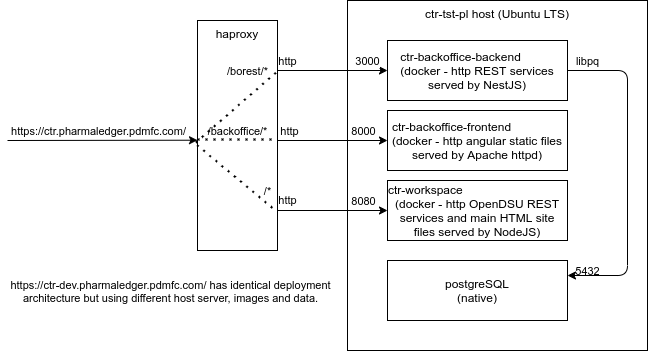

The diagram above was exported from draw.io. Its source (the exported page's mxGraphModel, read from the mxfile embedded in the PNG):
<mxGraphModel dx="862" dy="531" grid="1" gridSize="10" guides="1" tooltips="1" connect="1" arrows="1" fold="1" page="1" pageScale="1" pageWidth="827" pageHeight="1169" math="0" shadow="0">
  <root>
    <mxCell id="0" />
    <mxCell id="1" parent="0" />
    <mxCell id="HXzSJLemfUGUgir5mVIP-40" value="ctr-tst-pl host (Ubuntu LTS)" style="rounded=0;whiteSpace=wrap;html=1;verticalAlign=top;" parent="1" vertex="1">
      <mxGeometry x="390" y="30" width="300" height="350" as="geometry" />
    </mxCell>
    <mxCell id="HXzSJLemfUGUgir5mVIP-1" value="&lt;div style=&quot;text-align: left&quot;&gt;ctr-backoffice-backend&lt;br&gt;&lt;/div&gt;&lt;div&gt;(docker - http REST services&lt;br&gt;served by NestJS)&lt;/div&gt;" style="rounded=0;whiteSpace=wrap;html=1;" parent="1" vertex="1">
      <mxGeometry x="430" y="70" width="180" height="60" as="geometry" />
    </mxCell>
    <mxCell id="HXzSJLemfUGUgir5mVIP-2" value="&lt;div style=&quot;text-align: left&quot;&gt;ctr-backoffice-frontend&lt;br&gt;&lt;/div&gt;&lt;div&gt;(docker - http angular static files&lt;br&gt;served by Apache httpd)&lt;/div&gt;" style="rounded=0;whiteSpace=wrap;html=1;" parent="1" vertex="1">
      <mxGeometry x="430" y="140" width="180" height="60" as="geometry" />
    </mxCell>
    <mxCell id="HXzSJLemfUGUgir5mVIP-3" value="haproxy" style="rounded=0;whiteSpace=wrap;html=1;verticalAlign=top;" parent="1" vertex="1">
      <mxGeometry x="240" y="50" width="80" height="230" as="geometry" />
    </mxCell>
    <mxCell id="HXzSJLemfUGUgir5mVIP-4" value="postgreSQL&lt;br&gt;(native)" style="rounded=0;whiteSpace=wrap;html=1;" parent="1" vertex="1">
      <mxGeometry x="430" y="290" width="180" height="60" as="geometry" />
    </mxCell>
    <mxCell id="HXzSJLemfUGUgir5mVIP-5" value="&lt;div style=&quot;text-align: left&quot;&gt;ctr-workspace&lt;br&gt;&lt;/div&gt;&lt;div&gt;(docker - http OpenDSU REST services and main HTML site files served by NodeJS)&lt;/div&gt;" style="rounded=0;whiteSpace=wrap;html=1;" parent="1" vertex="1">
      <mxGeometry x="430" y="210" width="180" height="60" as="geometry" />
    </mxCell>
    <mxCell id="HXzSJLemfUGUgir5mVIP-7" value="" style="endArrow=classic;html=1;entryX=0;entryY=0.25;entryDx=0;entryDy=0;" parent="1" edge="1">
      <mxGeometry width="50" height="50" relative="1" as="geometry">
        <mxPoint x="50" y="170" as="sourcePoint" />
        <mxPoint x="240" y="169.71" as="targetPoint" />
      </mxGeometry>
    </mxCell>
    <mxCell id="HXzSJLemfUGUgir5mVIP-8" value="https://ctr.pharmaledger.pdmfc.com/" style="edgeLabel;html=1;align=center;verticalAlign=middle;resizable=0;points=[];" parent="HXzSJLemfUGUgir5mVIP-7" vertex="1" connectable="0">
      <mxGeometry x="-0.4571" y="3" relative="1" as="geometry">
        <mxPoint x="38.58" y="-6.710000000000001" as="offset" />
      </mxGeometry>
    </mxCell>
    <mxCell id="HXzSJLemfUGUgir5mVIP-25" value="https://ctr-dev.pharmaledger.pdmfc.com/ has identical deployment&lt;br&gt;architecture but using different host server, images and data." style="edgeLabel;html=1;align=center;verticalAlign=middle;resizable=0;points=[];" parent="HXzSJLemfUGUgir5mVIP-7" vertex="1" connectable="0">
      <mxGeometry x="-0.4571" y="3" relative="1" as="geometry">
        <mxPoint x="110.86" y="153.29" as="offset" />
      </mxGeometry>
    </mxCell>
    <mxCell id="HXzSJLemfUGUgir5mVIP-12" value="" style="endArrow=classic;html=1;entryX=0;entryY=0.5;entryDx=0;entryDy=0;" parent="1" target="HXzSJLemfUGUgir5mVIP-1" edge="1">
      <mxGeometry width="50" height="50" relative="1" as="geometry">
        <mxPoint x="320" y="100" as="sourcePoint" />
        <mxPoint x="440" y="250" as="targetPoint" />
      </mxGeometry>
    </mxCell>
    <mxCell id="HXzSJLemfUGUgir5mVIP-38" value="http" style="edgeLabel;html=1;align=center;verticalAlign=middle;resizable=0;points=[];" parent="HXzSJLemfUGUgir5mVIP-12" vertex="1" connectable="0">
      <mxGeometry x="-0.8312" y="2" relative="1" as="geometry">
        <mxPoint y="-8" as="offset" />
      </mxGeometry>
    </mxCell>
    <mxCell id="HXzSJLemfUGUgir5mVIP-13" value="" style="endArrow=classic;html=1;entryX=0;entryY=0.5;entryDx=0;entryDy=0;" parent="1" target="HXzSJLemfUGUgir5mVIP-2" edge="1">
      <mxGeometry width="50" height="50" relative="1" as="geometry">
        <mxPoint x="320" y="170" as="sourcePoint" />
        <mxPoint x="410" y="110" as="targetPoint" />
      </mxGeometry>
    </mxCell>
    <mxCell id="HXzSJLemfUGUgir5mVIP-37" value="http" style="edgeLabel;html=1;align=center;verticalAlign=middle;resizable=0;points=[];" parent="HXzSJLemfUGUgir5mVIP-13" vertex="1" connectable="0">
      <mxGeometry x="-0.8" y="-2" relative="1" as="geometry">
        <mxPoint y="-12" as="offset" />
      </mxGeometry>
    </mxCell>
    <mxCell id="HXzSJLemfUGUgir5mVIP-14" value="http" style="endArrow=classic;html=1;entryX=0;entryY=0.5;entryDx=0;entryDy=0;" parent="1" target="HXzSJLemfUGUgir5mVIP-5" edge="1">
      <mxGeometry x="-0.8182" y="10" width="50" height="50" relative="1" as="geometry">
        <mxPoint x="320" y="240" as="sourcePoint" />
        <mxPoint x="410" y="180" as="targetPoint" />
        <mxPoint as="offset" />
      </mxGeometry>
    </mxCell>
    <mxCell id="HXzSJLemfUGUgir5mVIP-16" value="/*" style="edgeLabel;html=1;align=center;verticalAlign=middle;resizable=0;points=[];" parent="HXzSJLemfUGUgir5mVIP-14" vertex="1" connectable="0">
      <mxGeometry x="-0.3964" y="2" relative="1" as="geometry">
        <mxPoint x="-43.14" y="-18" as="offset" />
      </mxGeometry>
    </mxCell>
    <mxCell id="HXzSJLemfUGUgir5mVIP-17" value="8080" style="edgeLabel;html=1;align=center;verticalAlign=middle;resizable=0;points=[];" parent="HXzSJLemfUGUgir5mVIP-14" vertex="1" connectable="0">
      <mxGeometry x="0.7321" y="-1" relative="1" as="geometry">
        <mxPoint x="-9.14" y="-11" as="offset" />
      </mxGeometry>
    </mxCell>
    <mxCell id="HXzSJLemfUGUgir5mVIP-18" value="8000" style="edgeLabel;html=1;align=center;verticalAlign=middle;resizable=0;points=[];" parent="HXzSJLemfUGUgir5mVIP-14" vertex="1" connectable="0">
      <mxGeometry x="0.7321" y="-1" relative="1" as="geometry">
        <mxPoint x="-9.14" y="-81" as="offset" />
      </mxGeometry>
    </mxCell>
    <mxCell id="HXzSJLemfUGUgir5mVIP-19" value="/backoffice/*" style="edgeLabel;html=1;align=center;verticalAlign=middle;resizable=0;points=[];" parent="HXzSJLemfUGUgir5mVIP-14" vertex="1" connectable="0">
      <mxGeometry x="-0.3964" y="2" relative="1" as="geometry">
        <mxPoint x="-73.14" y="-78" as="offset" />
      </mxGeometry>
    </mxCell>
    <mxCell id="HXzSJLemfUGUgir5mVIP-20" value="/borest/*" style="edgeLabel;html=1;align=center;verticalAlign=middle;resizable=0;points=[];" parent="HXzSJLemfUGUgir5mVIP-14" vertex="1" connectable="0">
      <mxGeometry x="-0.3964" y="2" relative="1" as="geometry">
        <mxPoint x="-63.14" y="-138" as="offset" />
      </mxGeometry>
    </mxCell>
    <mxCell id="HXzSJLemfUGUgir5mVIP-24" value="5432" style="edgeLabel;html=1;align=center;verticalAlign=middle;resizable=0;points=[];" parent="HXzSJLemfUGUgir5mVIP-14" vertex="1" connectable="0">
      <mxGeometry x="0.7321" y="-1" relative="1" as="geometry">
        <mxPoint x="214.57" y="59" as="offset" />
      </mxGeometry>
    </mxCell>
    <mxCell id="HXzSJLemfUGUgir5mVIP-27" value="3000" style="edgeLabel;html=1;align=center;verticalAlign=middle;resizable=0;points=[];" parent="HXzSJLemfUGUgir5mVIP-14" vertex="1" connectable="0">
      <mxGeometry x="0.7321" y="-1" relative="1" as="geometry">
        <mxPoint x="-5.430000000000001" y="-151" as="offset" />
      </mxGeometry>
    </mxCell>
    <mxCell id="HXzSJLemfUGUgir5mVIP-21" value="" style="endArrow=none;dashed=1;html=1;dashPattern=1 3;strokeWidth=2;exitX=-0.02;exitY=0.53;exitDx=0;exitDy=0;exitPerimeter=0;entryX=1.023;entryY=0.214;entryDx=0;entryDy=0;entryPerimeter=0;" parent="1" source="HXzSJLemfUGUgir5mVIP-3" target="HXzSJLemfUGUgir5mVIP-3" edge="1">
      <mxGeometry width="50" height="50" relative="1" as="geometry">
        <mxPoint x="390" y="300" as="sourcePoint" />
        <mxPoint x="350" y="190" as="targetPoint" />
      </mxGeometry>
    </mxCell>
    <mxCell id="HXzSJLemfUGUgir5mVIP-22" value="" style="endArrow=none;dashed=1;html=1;dashPattern=1 3;strokeWidth=2;entryX=0.995;entryY=0.517;entryDx=0;entryDy=0;entryPerimeter=0;" parent="1" target="HXzSJLemfUGUgir5mVIP-3" edge="1">
      <mxGeometry width="50" height="50" relative="1" as="geometry">
        <mxPoint x="240" y="169" as="sourcePoint" />
        <mxPoint x="331.8399999999999" y="109.22000000000003" as="targetPoint" />
      </mxGeometry>
    </mxCell>
    <mxCell id="HXzSJLemfUGUgir5mVIP-23" value="" style="endArrow=none;dashed=1;html=1;dashPattern=1 3;strokeWidth=2;entryX=0.988;entryY=0.83;entryDx=0;entryDy=0;entryPerimeter=0;exitX=-0.005;exitY=0.542;exitDx=0;exitDy=0;exitPerimeter=0;" parent="1" source="HXzSJLemfUGUgir5mVIP-3" target="HXzSJLemfUGUgir5mVIP-3" edge="1">
      <mxGeometry width="50" height="50" relative="1" as="geometry">
        <mxPoint x="250" y="179" as="sourcePoint" />
        <mxPoint x="329.5999999999999" y="178.90999999999997" as="targetPoint" />
      </mxGeometry>
    </mxCell>
    <mxCell id="HXzSJLemfUGUgir5mVIP-28" value="" style="endArrow=classic;html=1;entryX=1;entryY=0.25;entryDx=0;entryDy=0;exitX=1;exitY=0.5;exitDx=0;exitDy=0;" parent="1" source="HXzSJLemfUGUgir5mVIP-1" target="HXzSJLemfUGUgir5mVIP-4" edge="1">
      <mxGeometry width="50" height="50" relative="1" as="geometry">
        <mxPoint x="670" y="250" as="sourcePoint" />
        <mxPoint x="410" y="250" as="targetPoint" />
        <Array as="points">
          <mxPoint x="670" y="100" />
          <mxPoint x="670" y="305" />
        </Array>
      </mxGeometry>
    </mxCell>
    <mxCell id="HXzSJLemfUGUgir5mVIP-39" value="libpq" style="edgeLabel;html=1;align=center;verticalAlign=middle;resizable=0;points=[];" parent="HXzSJLemfUGUgir5mVIP-28" vertex="1" connectable="0">
      <mxGeometry x="-0.9622" y="1" relative="1" as="geometry">
        <mxPoint x="13.71" y="-9" as="offset" />
      </mxGeometry>
    </mxCell>
  </root>
</mxGraphModel>